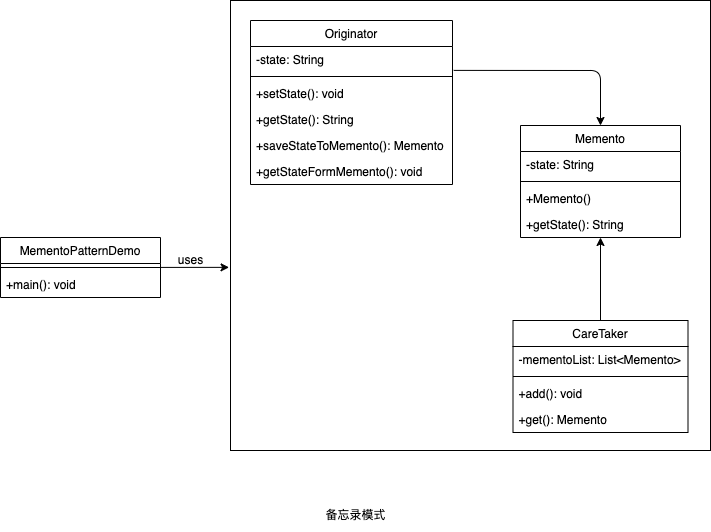

The diagram above was exported from draw.io. Its source (the exported page's mxGraphModel, read from the mxfile embedded in the PNG):
<mxGraphModel dx="887" dy="829" grid="1" gridSize="10" guides="1" tooltips="1" connect="1" arrows="1" fold="1" page="1" pageScale="1" pageWidth="1169" pageHeight="827" math="0" shadow="0">
  <root>
    <mxCell id="0" />
    <mxCell id="1" parent="0" />
    <mxCell id="37" value="" style="rounded=0;whiteSpace=wrap;html=1;fillColor=none;" vertex="1" parent="1">
      <mxGeometry x="250" y="10" width="480" height="450" as="geometry" />
    </mxCell>
    <mxCell id="38" value="" style="edgeStyle=none;html=1;entryX=-0.003;entryY=0.593;entryDx=0;entryDy=0;entryPerimeter=0;" edge="1" parent="1" source="2" target="37">
      <mxGeometry relative="1" as="geometry" />
    </mxCell>
    <mxCell id="2" value="MementoPatternDemo" style="swimlane;fontStyle=0;align=center;verticalAlign=top;childLayout=stackLayout;horizontal=1;startSize=26;horizontalStack=0;resizeParent=1;resizeLast=0;collapsible=1;marginBottom=0;rounded=0;shadow=0;strokeWidth=1;" vertex="1" parent="1">
      <mxGeometry x="20" y="247" width="160" height="60" as="geometry">
        <mxRectangle x="230" y="140" width="160" height="26" as="alternateBounds" />
      </mxGeometry>
    </mxCell>
    <mxCell id="6" value="" style="line;html=1;strokeWidth=1;align=left;verticalAlign=middle;spacingTop=-1;spacingLeft=3;spacingRight=3;rotatable=0;labelPosition=right;points=[];portConstraint=eastwest;" vertex="1" parent="2">
      <mxGeometry y="26" width="160" height="8" as="geometry" />
    </mxCell>
    <mxCell id="7" value="+main(): void" style="text;align=left;verticalAlign=top;spacingLeft=4;spacingRight=4;overflow=hidden;rotatable=0;points=[[0,0.5],[1,0.5]];portConstraint=eastwest;" vertex="1" parent="2">
      <mxGeometry y="34" width="160" height="26" as="geometry" />
    </mxCell>
    <mxCell id="40" value="" style="edgeStyle=none;html=1;" edge="1" parent="1" source="8" target="35">
      <mxGeometry relative="1" as="geometry" />
    </mxCell>
    <mxCell id="8" value="CareTaker" style="swimlane;fontStyle=0;align=center;verticalAlign=top;childLayout=stackLayout;horizontal=1;startSize=26;horizontalStack=0;resizeParent=1;resizeLast=0;collapsible=1;marginBottom=0;rounded=0;shadow=0;strokeWidth=1;" vertex="1" parent="1">
      <mxGeometry x="532.5" y="330" width="175" height="112" as="geometry">
        <mxRectangle x="130" y="380" width="160" height="26" as="alternateBounds" />
      </mxGeometry>
    </mxCell>
    <mxCell id="9" value="-mementoList: List&lt;Memento&gt;" style="text;align=left;verticalAlign=top;spacingLeft=4;spacingRight=4;overflow=hidden;rotatable=0;points=[[0,0.5],[1,0.5]];portConstraint=eastwest;" vertex="1" parent="8">
      <mxGeometry y="26" width="175" height="26" as="geometry" />
    </mxCell>
    <mxCell id="11" value="" style="line;html=1;strokeWidth=1;align=left;verticalAlign=middle;spacingTop=-1;spacingLeft=3;spacingRight=3;rotatable=0;labelPosition=right;points=[];portConstraint=eastwest;" vertex="1" parent="8">
      <mxGeometry y="52" width="175" height="8" as="geometry" />
    </mxCell>
    <mxCell id="13" value="+add(): void" style="text;align=left;verticalAlign=top;spacingLeft=4;spacingRight=4;overflow=hidden;rotatable=0;points=[[0,0.5],[1,0.5]];portConstraint=eastwest;" vertex="1" parent="8">
      <mxGeometry y="60" width="175" height="26" as="geometry" />
    </mxCell>
    <mxCell id="36" value="+get(): Memento" style="text;align=left;verticalAlign=top;spacingLeft=4;spacingRight=4;overflow=hidden;rotatable=0;points=[[0,0.5],[1,0.5]];portConstraint=eastwest;" vertex="1" parent="8">
      <mxGeometry y="86" width="175" height="26" as="geometry" />
    </mxCell>
    <mxCell id="15" value="Memento" style="swimlane;fontStyle=0;align=center;verticalAlign=top;childLayout=stackLayout;horizontal=1;startSize=26;horizontalStack=0;resizeParent=1;resizeLast=0;collapsible=1;marginBottom=0;rounded=0;shadow=0;strokeWidth=1;" vertex="1" parent="1">
      <mxGeometry x="540" y="135" width="160" height="112" as="geometry">
        <mxRectangle x="340" y="380" width="170" height="26" as="alternateBounds" />
      </mxGeometry>
    </mxCell>
    <mxCell id="16" value="-state: String" style="text;align=left;verticalAlign=top;spacingLeft=4;spacingRight=4;overflow=hidden;rotatable=0;points=[[0,0.5],[1,0.5]];portConstraint=eastwest;" vertex="1" parent="15">
      <mxGeometry y="26" width="160" height="26" as="geometry" />
    </mxCell>
    <mxCell id="17" value="" style="line;html=1;strokeWidth=1;align=left;verticalAlign=middle;spacingTop=-1;spacingLeft=3;spacingRight=3;rotatable=0;labelPosition=right;points=[];portConstraint=eastwest;" vertex="1" parent="15">
      <mxGeometry y="52" width="160" height="8" as="geometry" />
    </mxCell>
    <mxCell id="34" value="+Memento()" style="text;align=left;verticalAlign=top;spacingLeft=4;spacingRight=4;overflow=hidden;rotatable=0;points=[[0,0.5],[1,0.5]];portConstraint=eastwest;" vertex="1" parent="15">
      <mxGeometry y="60" width="160" height="26" as="geometry" />
    </mxCell>
    <mxCell id="35" value="+getState(): String" style="text;align=left;verticalAlign=top;spacingLeft=4;spacingRight=4;overflow=hidden;rotatable=0;points=[[0,0.5],[1,0.5]];portConstraint=eastwest;" vertex="1" parent="15">
      <mxGeometry y="86" width="160" height="26" as="geometry" />
    </mxCell>
    <mxCell id="39" style="edgeStyle=none;html=1;entryX=0.5;entryY=0;entryDx=0;entryDy=0;exitX=1.006;exitY=0.919;exitDx=0;exitDy=0;exitPerimeter=0;" edge="1" parent="1" source="22" target="15">
      <mxGeometry relative="1" as="geometry">
        <Array as="points">
          <mxPoint x="620" y="80" />
        </Array>
      </mxGeometry>
    </mxCell>
    <mxCell id="19" value="Originator" style="swimlane;fontStyle=0;align=center;verticalAlign=top;childLayout=stackLayout;horizontal=1;startSize=26;horizontalStack=0;resizeParent=1;resizeLast=0;collapsible=1;marginBottom=0;rounded=0;shadow=0;strokeWidth=1;" vertex="1" parent="1">
      <mxGeometry x="270" y="30" width="202" height="164" as="geometry">
        <mxRectangle x="550" y="140" width="160" height="26" as="alternateBounds" />
      </mxGeometry>
    </mxCell>
    <mxCell id="22" value="-state: String" style="text;align=left;verticalAlign=top;spacingLeft=4;spacingRight=4;overflow=hidden;rotatable=0;points=[[0,0.5],[1,0.5]];portConstraint=eastwest;rounded=0;shadow=0;html=0;" vertex="1" parent="19">
      <mxGeometry y="26" width="202" height="26" as="geometry" />
    </mxCell>
    <mxCell id="25" value="" style="line;html=1;strokeWidth=1;align=left;verticalAlign=middle;spacingTop=-1;spacingLeft=3;spacingRight=3;rotatable=0;labelPosition=right;points=[];portConstraint=eastwest;" vertex="1" parent="19">
      <mxGeometry y="52" width="202" height="8" as="geometry" />
    </mxCell>
    <mxCell id="26" value="+setState(): void" style="text;align=left;verticalAlign=top;spacingLeft=4;spacingRight=4;overflow=hidden;rotatable=0;points=[[0,0.5],[1,0.5]];portConstraint=eastwest;" vertex="1" parent="19">
      <mxGeometry y="60" width="202" height="26" as="geometry" />
    </mxCell>
    <mxCell id="27" value="+getState(): String" style="text;align=left;verticalAlign=top;spacingLeft=4;spacingRight=4;overflow=hidden;rotatable=0;points=[[0,0.5],[1,0.5]];portConstraint=eastwest;" vertex="1" parent="19">
      <mxGeometry y="86" width="202" height="26" as="geometry" />
    </mxCell>
    <mxCell id="32" value="+saveStateToMemento(): Memento" style="text;align=left;verticalAlign=top;spacingLeft=4;spacingRight=4;overflow=hidden;rotatable=0;points=[[0,0.5],[1,0.5]];portConstraint=eastwest;" vertex="1" parent="19">
      <mxGeometry y="112" width="202" height="26" as="geometry" />
    </mxCell>
    <mxCell id="33" value="+getStateFormMemento(): void" style="text;align=left;verticalAlign=top;spacingLeft=4;spacingRight=4;overflow=hidden;rotatable=0;points=[[0,0.5],[1,0.5]];portConstraint=eastwest;" vertex="1" parent="19">
      <mxGeometry y="138" width="202" height="26" as="geometry" />
    </mxCell>
    <mxCell id="41" value="uses" style="text;html=1;align=center;verticalAlign=middle;resizable=0;points=[];autosize=1;strokeColor=none;fillColor=none;" vertex="1" parent="1">
      <mxGeometry x="185" y="255" width="50" height="30" as="geometry" />
    </mxCell>
    <mxCell id="42" value="备忘录模式" style="text;html=1;strokeColor=none;fillColor=none;align=center;verticalAlign=middle;whiteSpace=wrap;rounded=0;" vertex="1" parent="1">
      <mxGeometry x="341" y="510" width="69" height="30" as="geometry" />
    </mxCell>
  </root>
</mxGraphModel>